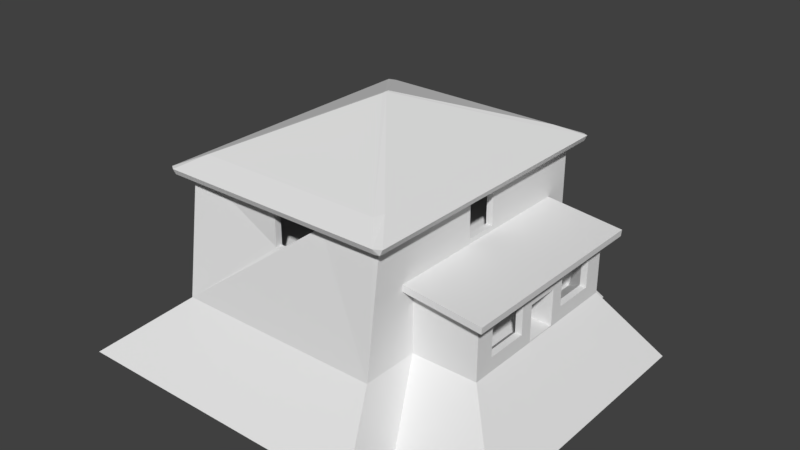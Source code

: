 # Source: Ireland_House_10_LM_Nav.blend  (saved by Blender 2.79.0; exported with 4.5.12 LTS)
import bpy
from mathutils import Matrix  # noqa: F401  (used for matrix-valued properties, if any)

bpy.ops.wm.read_factory_settings(use_empty=True)
scene = bpy.context.scene
scene.name = 'Scene'

# ---- collections
col_collection_1 = bpy.data.collections.new('Collection 1'); scene.collection.children.link(col_collection_1)

# ---- materials (node trees are filled in below, after node groups)
mat_material = bpy.data.materials.new('Material')
mat_material.alpha_threshold = 0.0
mat_material.use_transparent_shadow = False
mat_material.roughness = 0.5
mat_material.line_color = (0.0, 0.0, 0.0, 1.0)

# ---- material node trees

# ---- world
world_world = bpy.data.worlds.new('World'); scene.world = world_world
world_world.color = (0.05088, 0.05088, 0.05088)
world_world.use_sun_shadow = False
world_world.sun_shadow_jitter_overblur = 0.0
world_world.cycles.sampling_method = 'MANUAL'

# ---- meshes
me_cube = bpy.data.meshes.new('Cube')
me_cube.from_pydata([(8.0, 10.0, 0.1837), (8.0, -11.36, 0.1837), (-8.0, -11.36, 0.1837), (-8.0, 10.0, 0.1837), (7.5, 9.5, 0.25), (7.5, -8.151, 0.25), (-7.5, -8.151, 0.25), (8.0, 7.0, 0.1837), (7.5, 7.0, 0.25), (-7.5, 7.0, 0.25), (8.0, -7.0, 0.1837), (13.0, 7.0, 0.1837), (13.0, -7.0, 0.1837), (8.0, 6.5, 0.25), (7.5, 6.5, 0.25), (-7.5, 6.5, 0.25), (8.0, -6.5, 0.25), (11.07, 6.5, 0.25), (11.48, -6.5, 0.25), (8.0, -1.25, 0.25), (7.5, -1.25, 0.25), (13.0, -1.25, 0.25), (11.48, -1.25, 0.25), (11.07, 1.25, 0.25), (8.0, 1.25, 0.25), (7.5, 1.25, 0.25), (13.0, 1.25, 0.25), (7.5, -3.25, 0.25), (-7.5, -3.25, 0.25), (3.25, 7.0, 0.25), (3.25, 6.5, 0.25), (3.25, -3.25, 0.25), (5.75, 7.0, 0.25), (5.75, 6.5, 0.25), (5.75, -3.25, 0.25), (1.25, 9.5, 0.25), (1.25, 7.0, 0.25), (7.5, -2.75, 0.25), (-7.5, -2.75, 0.25), (3.25, -2.75, 0.25), (5.75, -2.75, 0.25), (-7.5, 9.5, 1.25), (-8.0, 5.501, 1.25), (13.0, -5.5, 1.25), (12.5, 5.501, 1.25), (12.5, -1.25, 1.25), (13.0, -1.25, 1.25), (-7.5, 2.25, 1.25), (13.0, 2.25, 1.25), (-8.0, 2.251, 1.25), (12.5, 2.25, 1.25), (-7.5, 5.501, 1.25), (13.0, 5.501, 1.25), (13.0, -2.25, 1.25), (12.5, -5.5, 1.25), (12.5, -2.25, 1.25), (3.25, -9.5, 1.25), (3.25, -10.0, 1.25), (-0.7496, 9.5, 0.25), (-0.7496, -10.0, 1.25), (-0.7496, 9.5, 1.25), (-0.7496, -9.5, 1.25), (12.5, -1.25, 3.0), (13.0, -1.25, 3.0), (8.0, 1.25, 3.0), (7.5, 1.25, 3.0), (13.0, 1.25, 3.0), (12.5, 1.25, 3.0), (5.75, -3.25, 3.0), (12.5, -2.25, 3.0), (3.25, -3.25, 3.0), (3.25, -2.75, 3.0), (5.75, -2.75, 3.0), (8.0, -1.25, 3.0), (7.5, -1.25, 3.0), (-0.7496, -10.0, 4.0), (-8.0, 5.501, 4.0), (13.0, -5.5, 4.0), (-7.5, 2.25, 4.0), (13.0, 2.25, 4.0), (-7.5, 5.501, 4.0), (-8.0, 2.251, 4.0), (12.5, 2.25, 4.0), (13.0, -2.25, 4.0), (12.5, -2.25, 4.0), (12.5, -5.5, 4.0), (3.25, -9.5, 4.0), (3.25, -10.0, 4.0), (-0.7496, -9.5, 4.0), (7.5, 7.0, 4.5), (8.0, -6.5, 4.5), (8.0, 6.5, 4.5), (7.5, 6.5, 4.5), (-7.5, 6.5, 4.5), (12.5, 6.5, 4.5), (12.5, -6.5, 4.5), (12.5, 5.501, 4.5), (8.0, 2.25, 4.5), (8.0, 1.25, 4.5), (-7.5, 2.25, 4.5), (12.5, 1.25, 4.5), (8.0, 5.501, 4.5), (-8.0, 2.251, 4.5), (8.0, -2.25, 4.5), (7.5, -2.75, 4.5), (7.5, -3.25, 4.5), (-7.5, -2.75, 4.5), (-7.5, -3.25, 4.5), (5.75, -3.25, 4.5), (12.5, -2.25, 4.5), (3.25, -10.0, 4.5), (5.75, -2.75, 4.5), (12.5, 5.5, 4.5), (12.5, 5.5, 4.0), (13.0, 5.5, 4.0), (13.0, 5.5, 4.5), (3.25, -9.5, 4.0), (3.25, -10.0, 4.0), (3.25, -9.5, 4.5), (3.25, -10.0, 4.5), (-8.0, 2.251, 4.0), (-7.5, 2.251, 4.0), (-8.0, 2.251, 4.5), (-7.5, 2.251, 4.5), (12.5, 1.25, 5.0), (8.0, -7.0, 5.225), (-7.5, 9.5, 5.0), (8.0, 7.0, 5.225), (7.5, 7.0, 5.0), (-7.5, 7.0, 5.0), (8.0, -6.5, 5.0), (13.0, -7.0, 5.0), (12.5, 7.0, 5.0), (13.0, 7.0, 5.0), (12.5, -7.0, 5.0), (8.0, 6.5, 5.0), (7.5, 6.5, 5.0), (-7.5, 6.5, 5.0), (12.5, 6.5, 5.0), (12.5, -6.5, 5.0), (8.0, 2.25, 5.0), (8.0, 1.25, 5.0), (-7.5, 2.25, 5.0), (13.0, 1.25, 5.0), (8.0, 5.501, 5.0), (7.5, 5.501, 5.0), (13.0, 5.501, 5.0), (8.0, -2.25, 5.0), (7.5, -2.75, 5.0), (7.5, -3.25, 5.0), (-7.5, -2.75, 5.0), (-7.5, -3.25, 5.0), (13.0, -2.25, 5.0), (5.75, -3.25, 5.0), (3.25, -3.25, 5.0), (3.25, -2.75, 5.0), (5.75, -2.75, 5.0), (7.5, -1.25, 5.0), (8.0, -1.25, 5.0), (13.0, 5.5, 5.0), (3.25, -9.5, 5.0), (-7.5, 2.251, 5.0), (8.0, 5.5, 4.5), (8.0, 5.5, 5.0), (-3.5, 9.5, 5.0), (-3.5, 7.0, 5.0), (5.75, 7.0, 4.5), (-7.5, 7.0, 4.5), (3.25, -9.5, 4.5), (3.25, -9.5, 5.0), (5.75, -9.5, 4.5), (7.5, -9.5, 4.5), (-0.7496, -9.5, 4.5), (-7.5, -9.5, 4.5), (5.75, -9.5, 5.0), (7.5, -9.5, 5.0), (-0.7496, -9.5, 5.0), (-7.5, -9.5, 5.0), (3.25, 7.0, 3.0), (3.25, 6.5, 3.0), (5.75, 7.0, 3.0), (5.75, 6.5, 3.0), (5.75, 6.5, 4.5), (-6.5, 6.5, 5.0), (-6.5, 7.0, 5.0), (-4.0, 7.0, 5.0), (-4.0, 6.5, 5.0), (-0.7496, -10.0, 6.0), (-8.0, 5.501, 6.0), (8.0, 1.25, 6.0), (7.5, 1.25, 6.0), (-7.5, 5.501, 6.0), (-0.7496, -9.5, 6.0), (7.5, -1.25, 6.0), (8.0, -1.25, 6.0), (3.25, -9.5, 6.0), (3.25, -10.0, 6.0), (-8.0, 2.251, 6.0), (-7.5, 2.251, 6.0), (7.5, 7.0, 7.75), (7.5, 6.5, 7.75), (5.75, -3.25, 7.75), (3.25, -3.25, 7.75), (3.25, -2.75, 7.75), (5.75, -2.75, 7.75), (-6.5, 6.5, 7.75), (-6.5, 7.0, 7.75), (-4.0, 7.0, 8.75), (-0.7496, -10.0, 8.75), (-8.0, 5.501, 8.75), (8.0, 1.25, 8.75), (7.5, 1.25, 8.75), (-7.5, 2.25, 8.75), (-7.5, 5.501, 8.75), (-8.0, 2.251, 8.75), (3.25, -9.5, 8.75), (3.25, -10.0, 8.75), (-0.7496, -9.5, 8.75), (-4.0, 6.5, 8.75), (-4.0, 6.5, 7.75), (-4.0, 7.0, 7.75), (-4.0, 7.0, 9.25), (7.5, 9.5, 9.25), (7.5, -9.5, 9.25), (-7.5, 9.5, 9.25), (-7.5, -9.5, 9.25), (7.5, 7.0, 9.25), (-7.5, 7.0, 9.25), (7.5, 6.5, 9.25), (-7.5, 6.5, 9.25), (-7.5, 2.25, 9.25), (-8.0, 2.251, 9.25), (7.5, -2.75, 9.25), (7.5, -3.25, 9.25), (-7.5, -2.75, 9.25), (-7.5, -3.25, 9.25), (3.25, -9.5, 9.25), (3.25, -3.25, 9.25), (-0.7496, 9.5, 9.25), (-0.7496, -3.25, 9.25), (-4.0, -2.75, 9.25), (-6.5, -2.75, 9.25), (-4.0, 6.5, 9.25), (-4.0, 6.5, 9.25), (-4.0, 7.0, 9.25), (-8.0, 2.251, 8.75), (-7.5, 2.251, 8.75), (-8.0, 2.251, 9.25), (-7.5, 2.251, 9.25), (3.25, -9.5, 8.75), (3.25, -10.0, 8.75), (3.25, -9.5, 9.25), (7.5, -1.25, 8.75), (8.0, -1.25, 8.75), (8.0, -1.25, 9.25), (8.0, -9.5, 9.75), (8.0, -10.0, 9.75), (-8.0, 10.0, 9.75), (-8.0, -10.0, 9.75), (8.0, 10.0, 9.75), (8.0, 9.5, 9.75), (8.0, -7.0, 9.75), (7.5, -9.5, 9.75), (7.5, -10.0, 9.75), (7.5, -7.0, 9.75), (-7.5, 9.5, 9.75), (-7.5, -9.5, 9.75), (-7.5, 7.0, 9.75), (-8.0, 5.501, 9.75), (-7.5, 6.5, 9.75), (8.0, -5.5, 9.75), (7.5, -5.5, 9.75), (8.0, 2.25, 9.75), (7.5, 2.25, 9.75), (-7.5, 2.25, 9.75), (-7.5, 5.501, 9.75), (-8.0, 2.251, 9.75), (8.0, -2.25, 9.75), (7.5, -3.25, 9.75), (-7.5, -2.75, 9.75), (-7.5, -3.25, 9.75), (3.25, -10.0, 9.75), (-6.5, 6.5, 9.75), (-8.0, 2.251, 9.75), (-7.5, 2.251, 9.75), (3.25, -10.0, 9.75), (-4.0, 9.5, 9.25), (-4.0, 9.5, 9.25), (-6.5, 9.5, 9.75), (3.25, -3.25, 9.25), (-4.0, -2.75, 9.25), (13.91, -8.0, 4.484), (13.96, -8.0, 4.981), (13.91, 8.0, 4.484), (13.96, 8.0, 4.981), (7.762, 8.0, 5.154), (7.762, -8.0, 5.154), (7.816, -8.0, 5.651), (7.816, 8.0, 5.651), (8.45, 7.0, 5.225), (8.45, -7.0, 5.225), (8.45, 6.5, 5.0), (8.45, -6.5, 5.0), (6.988, -8.677, 9.98), (7.199, -8.677, 10.43), (6.988, 8.677, 9.98), (7.199, 8.677, 10.43), (8.801, -11.0, 9.135), (9.012, -11.0, 9.588), (8.801, 11.0, 9.135), (9.012, 11.0, 9.588), (-9.2, -11.0, 9.588), (-8.989, -11.0, 9.135), (-9.2, 11.0, 9.588), (-8.989, 11.0, 9.135), (-7.387, -8.677, 10.43), (-7.176, -8.677, 9.98), (-7.387, 8.677, 10.43), (-7.176, 8.677, 9.98), (-7.177, 9.167, 9.98), (-7.177, 9.378, 10.43), (-8.636, 10.98, 9.135), (-8.636, 11.19, 9.588), (7.158, 9.167, 9.98), (7.158, 9.378, 10.43), (8.616, 10.98, 9.135), (8.616, 11.19, 9.588), (-0.05112, 0.0, 13.81), (-0.1367, 4.662e-07, 13.81), (-0.09936, 0.05047, 13.36), (-0.09936, 0.2618, 13.81), (7.001, -9.262, 9.98), (7.001, -9.473, 10.43), (8.46, -11.07, 9.135), (8.46, -11.29, 9.588), (-7.334, -9.262, 9.98), (-7.334, -9.473, 10.43), (-8.792, -11.07, 9.135), (-8.792, -11.29, 9.588), (-0.07654, -0.1453, 13.36), (-0.07654, -0.3567, 13.81), (9.375, 15.0, -5.25), (9.375, -15.0, -5.25), (-14.63, -15.0, -5.25), (-14.62, 15.0, -5.25), (9.375, 10.5, -5.25), (9.375, -10.5, -5.25), (16.88, 10.5, -5.25), (16.88, -10.5, -5.25)], [], [(92, 182, 181, 33, 14), (54, 85, 77, 43), (109, 103, 98, 100), (293, 295, 298, 294), (319, 329, 330, 320, 322, 321), (152, 83, 53, 46, 63, 66, 143), (25, 24, 64, 65), (4, 35, 36, 29, 30, 15, 38, 39, 31, 28, 6, 5, 27, 34, 40, 37, 20, 19, 16, 18, 22, 21, 26, 23, 17, 13, 24, 25, 14, 33, 32, 8), (39, 38, 106, 111, 72, 71), (92, 14, 25, 65, 74, 20, 37, 104), (51, 42, 49, 47), (44, 50, 48, 52), (55, 54, 43, 53), (57, 87, 86, 56), (45, 62, 63, 46, 21, 22), (27, 105, 108, 68, 34), (136, 200, 199, 128), (229, 243, 290, 241, 234), (183, 184, 206, 205), (30, 29, 178, 179), (49, 81, 78, 47), (6, 28, 107, 173), (91, 101, 97, 98, 103, 90, 16, 19, 73, 64, 24, 13), (257, 3, 2, 258, 276, 231, 214, 102, 81, 49, 42, 76, 120, 122, 197, 188, 209, 245, 247, 283, 268), (306, 327, 304, 308, 310), (187, 192, 217, 208), (171, 105, 27, 5), (31, 39, 71, 70), (63, 62, 67, 66), (16, 90, 95, 18), (61, 88, 75, 59), (330, 328, 340, 327), (156, 153, 201, 204), (70, 71, 72, 68), (65, 64, 73, 74), (83, 152, 147, 103, 109, 84), (68, 108, 107, 28, 31, 70), (6, 173, 172, 118, 116, 88, 61, 56, 86, 168, 170, 171, 5), (36, 35, 164, 165), (77, 85, 84, 83), (17, 23, 67, 100, 112, 113, 82, 50, 44, 96, 94), (8, 89, 128, 199, 226, 222, 4), (47, 78, 99, 106, 38, 15, 93, 123, 121, 80, 51), (112, 162, 163, 159, 115), (23, 26, 66, 67), (227, 267, 269, 229, 137, 129), (180, 166, 89, 8, 32), (126, 129, 165, 164), (251, 225, 235, 239, 289), (155, 154, 151, 177, 176, 169, 174, 153, 156, 148, 136, 186, 185, 184, 183, 137, 150), (108, 105, 171, 170), (105, 149, 175, 171), (149, 153, 174, 175), (99, 102, 214, 212, 142), (151, 107, 173, 177), (147, 152, 143, 124, 141, 158), (270, 271, 264, 261), (100, 98, 97, 162, 112), (127, 299, 132, 133, 11, 7), (79, 82, 113, 114), (55, 69, 45, 22, 18, 95, 109, 84, 85, 54), (52, 48, 79, 114, 115, 159, 143, 66, 26, 21, 46, 53, 43, 77, 83, 152, 131, 12, 11, 133, 146), (75, 88, 116, 117), (76, 80, 121, 120), (50, 82, 79, 48), (157, 158, 194, 193), (1, 256, 263, 281, 216, 110, 87, 57, 59, 75, 117, 119, 196, 187, 208, 250, 285, 258, 2), (299, 301, 138, 132), (302, 300, 134, 139), (138, 135, 144, 146, 133, 132), (291, 292, 297, 296), (109, 95, 90, 103), (154, 155, 203, 202), (92, 182, 166, 89), (108, 170, 168, 172, 173, 107), (124, 100, 98, 141), (94, 96, 101, 91), (190, 189, 210, 211), (95, 139, 130, 90), (159, 163, 140, 141, 124, 143), (160, 195, 196, 119, 118), (138, 94, 91, 135), (166, 180, 178, 29, 36, 9, 167), (32, 33, 181, 180), (111, 106, 167, 166), (8, 89, 92, 14), (12, 131, 134, 300, 125, 10), (93, 167, 9, 15), (179, 178, 180, 181), (104, 111, 182, 92), (315, 328, 317, 313, 311), (148, 104, 92, 89, 128, 136), (188, 191, 213, 209), (219, 243, 229, 137, 183, 205), (161, 198, 197, 122, 123), (189, 190, 193, 194), (192, 187, 196, 195), (191, 188, 197, 198), (149, 233, 237, 239, 235, 151, 154, 202, 201, 153), (216, 215, 169, 168, 110), (190, 145, 157, 193), (181, 182, 166, 180), (40, 72, 111, 104, 37), (259, 257, 268, 275, 269, 267, 265, 260), (66, 143, 124, 100, 67), (185, 207, 221, 226, 199, 128, 89, 166, 167, 129, 227, 244, 220, 206, 184), (100, 67, 62, 45, 69, 84, 109), (215, 236, 223, 175, 174, 169), (17, 94, 91, 13), (20, 74, 73, 19), (149, 175, 223, 233), (186, 218, 207, 185), (212, 230, 234, 150, 142), (147, 158, 194, 253, 254, 130), (232, 228, 200, 136, 145, 190, 211, 252, 193, 157, 148), (137, 229, 248, 246, 213, 191, 198, 161), (130, 139, 134, 131, 152, 147), (235, 225, 177, 151), (34, 68, 72, 40), (68, 108, 170, 174, 153, 156, 111, 72), (4, 222, 238, 224, 126, 41, 60, 58, 35), (52, 146, 144, 101, 96, 44), (51, 80, 76, 42), (202, 203, 204, 201), (205, 206, 220, 219), (56, 61, 59, 57), (247, 248, 284, 283), (230, 231, 276, 274), (223, 236, 237, 233), (211, 210, 253, 252), (186, 136, 200, 228, 242, 218), (160, 176, 177, 225, 251, 249, 217, 192, 195), (257, 259, 0, 3), (208, 217, 249, 250), (240, 232, 148, 156, 204, 203, 155, 150, 234, 241), (126, 224, 227, 129), (282, 288, 265, 267, 269), (209, 213, 246, 245), (127, 7, 0, 259, 260, 272, 277, 270, 261, 255, 256, 1, 10, 125, 130, 254, 253, 210, 189, 194, 158, 141, 140, 144, 135), (244, 227, 224, 287), (255, 262, 263, 256), (53, 83, 84, 69, 55), (273, 278, 277, 272), (294, 298, 297, 292), (106, 150, 137, 129, 167), (269, 229, 234, 279), (30, 179, 181, 182, 93, 15), (227, 267, 265, 224), (221, 286, 238, 222, 226), (225, 266, 280, 235), (242, 228, 232, 240), (252, 253, 194, 193), (293, 294, 292, 291), (291, 296, 295, 293), (130, 125, 300, 302), (127, 135, 301, 299), (309, 310, 308, 307), (312, 311, 313, 314), (338, 334, 332, 340, 336), (327, 340, 332, 304), (328, 330, 320, 317), (315, 336, 340, 328), (311, 338, 336, 315), (336, 340, 339, 335, 337, 338), (321, 322, 326, 325), (306, 324, 330, 327), (333, 334, 338, 337), (310, 326, 324, 306), (326, 322, 320, 330, 324), (304, 332, 334, 308), (307, 308, 334, 333), (307, 333, 331, 303), (312, 337, 338, 311), (316, 335, 337, 312), (317, 320, 322, 313), (314, 321, 322, 313), (314, 321, 319, 318), (309, 325, 326, 310), (305, 323, 325, 309), (333, 337, 335, 331), (314, 318, 316, 312), (319, 321, 325, 323), (309, 307, 303, 305), (2, 3, 344, 343), (10, 12, 348, 346), (3, 0, 341, 344), (12, 11, 347, 348), (0, 7, 345, 341), (11, 7, 345, 347), (10, 1, 342, 346), (1, 2, 343, 342)])
_uv = me_cube.uv_layers.new(name='UVMap')
_uv.uv.foreach_set('vector', [0.2539, 0.7472, 0.2539, 0.7472, 0.2539, 0.7472, 0.2539, 0.7472, 0.2539, 0.7472, 0.2539, 0.2393, 0.2539, 0.2393, 0.2539, 0.2393, 0.2539, 0.2393, 0.2539, 0.7472, 0.2539, 0.7472, 0.2539, 0.7472, 0.2539, 0.7472, 0.7658, 0.2393, 0.7658, 0.2393, 0.7658, 0.2393, 0.7658, 0.2393, 0.2539, 0.7471, 0.2539, 0.7471, 0.2539, 0.7471, 0.2539, 0.7471, 0.2539, 0.7471, 0.2539, 0.7471, 0.2539, 0.7472, 0.2539, 0.7472, 0.2539, 0.7472, 0.2539, 0.7472, 0.2539, 0.7472, 0.2539, 0.7472, 0.2539, 0.7472, 0.2539, 0.7472, 0.2539, 0.7472, 0.2539, 0.7472, 0.2539, 0.7472, 0.7656, 0.7315, 0.7656, 0.7315, 0.7656, 0.7315, 0.7656, 0.7315, 0.7656, 0.7315, 0.7656, 0.7315, 0.7656, 0.7315, 0.7656, 0.7315, 0.7656, 0.7315, 0.7656, 0.7315, 0.7656, 0.7315, 0.7656, 0.7315, 0.7656, 0.7315, 0.7656, 0.7315, 0.7656, 0.7315, 0.7656, 0.7315, 0.7656, 0.7315, 0.7656, 0.7315, 0.7656, 0.7315, 0.7656, 0.7315, 0.7656, 0.7315, 0.7656, 0.7315, 0.7656, 0.7315, 0.7656, 0.7315, 0.7656, 0.7315, 0.7656, 0.7315, 0.7656, 0.7315, 0.7656, 0.7315, 0.7656, 0.7315, 0.7656, 0.7315, 0.7656, 0.7315, 0.7656, 0.7315, 0.2539, 0.7472, 0.2539, 0.7472, 0.2539, 0.7472, 0.2539, 0.7472, 0.2539, 0.7472, 0.2539, 0.7472, 0.2539, 0.7472, 0.2539, 0.7472, 0.2539, 0.7472, 0.2539, 0.7472, 0.2539, 0.7472, 0.2539, 0.7472, 0.2539, 0.7472, 0.2539, 0.7472, 0.2539, 0.2394, 0.2539, 0.2394, 0.2539, 0.2394, 0.2539, 0.2394, 0.2539, 0.2393, 0.2539, 0.2393, 0.2539, 0.2393, 0.2539, 0.2393, 0.2539, 0.2393, 0.2539, 0.2393, 0.2539, 0.2393, 0.2539, 0.2393, 0.2539, 0.2393, 0.2539, 0.2393, 0.2539, 0.2393, 0.2539, 0.2393, 0.2539, 0.2393, 0.2539, 0.2393, 0.2539, 0.2393, 0.2539, 0.2393, 0.2539, 0.2393, 0.2539, 0.2393, 0.2539, 0.7472, 0.2539, 0.7472, 0.2539, 0.7472, 0.2539, 0.7472, 0.2539, 0.7472, 0.2539, 0.7472, 0.2539, 0.7472, 0.2539, 0.7472, 0.2539, 0.7472, 0.2539, 0.7472, 0.2539, 0.7472, 0.2539, 0.7472, 0.2539, 0.7472, 0.2539, 0.7472, 0.2539, 0.7472, 0.2539, 0.7472, 0.2539, 0.7472, 0.2539, 0.7472, 0.2539, 0.7472, 0.2539, 0.7472, 0.2539, 0.7471, 0.2539, 0.7471, 0.2539, 0.2394, 0.2539, 0.2394, 0.2539, 0.2394, 0.2539, 0.2394, 0.2539, 0.7472, 0.2539, 0.7472, 0.2539, 0.7472, 0.2539, 0.7472, 0.2539, 0.7472, 0.2539, 0.7472, 0.2539, 0.7472, 0.2539, 0.7472, 0.2539, 0.7472, 0.2539, 0.7472, 0.2539, 0.7472, 0.2539, 0.7472, 0.2539, 0.7472, 0.2539, 0.7472, 0.2539, 0.7472, 0.2539, 0.7472, 0.2539, 0.7472, 0.2539, 0.7472, 0.2539, 0.7472, 0.2539, 0.7472, 0.2539, 0.7472, 0.2539, 0.7472, 0.2539, 0.7472, 0.2539, 0.7472, 0.2539, 0.7472, 0.2539, 0.7472, 0.2539, 0.7472, 0.2539, 0.7472, 0.254, 0.7472, 0.2539, 0.7472, 0.2539, 0.7472, 0.2539, 0.7472, 0.2539, 0.7472, 0.2539, 0.7472, 0.2539, 0.7472, 0.2539, 0.7472, 0.2539, 0.7472, 0.7616, 0.2393, 0.7616, 0.2393, 0.7616, 0.2393, 0.7616, 0.2393, 0.7616, 0.2393, 0.2539, 0.2393, 0.2539, 0.2393, 0.2539, 0.2393, 0.2539, 0.2393, 0.2539, 0.7472, 0.2539, 0.7472, 0.2539, 0.7472, 0.2539, 0.7472, 0.2539, 0.7472, 0.2539, 0.7472, 0.2539, 0.7472, 0.2539, 0.7472, 0.2539, 0.2393, 0.2539, 0.2393, 0.2539, 0.2393, 0.2539, 0.2393, 0.2539, 0.7472, 0.2539, 0.7472, 0.2539, 0.7472, 0.2539, 0.7472, 0.2539, 0.2393, 0.2539, 0.2393, 0.2539, 0.2393, 0.2539, 0.2393, 0.7616, 0.2393, 0.7616, 0.2393, 0.7616, 0.2393, 0.7616, 0.2393, 0.2539, 0.7472, 0.2539, 0.7472, 0.2539, 0.7472, 0.2539, 0.7472, 0.2539, 0.7472, 0.2539, 0.7472, 0.2539, 0.7472, 0.2539, 0.7472, 0.2539, 0.7472, 0.2539, 0.7472, 0.2539, 0.7472, 0.2539, 0.7472, 0.2539, 0.7471, 0.2539, 0.7471, 0.2539, 0.7471, 0.2539, 0.7471, 0.2539, 0.7471, 0.2539, 0.7471, 0.2539, 0.7472, 0.2539, 0.7472, 0.2539, 0.7472, 0.2539, 0.7472, 0.2539, 0.7472, 0.2539, 0.7472, 0.2539, 0.7472, 0.2539, 0.7472, 0.2539, 0.7472, 0.2539, 0.7472, 0.2539, 0.7472, 0.2539, 0.7472, 0.2539, 0.7472, 0.2539, 0.7472, 0.2539, 0.7472, 0.2539, 0.7472, 0.2539, 0.7472, 0.2539, 0.7472, 0.2539, 0.7472, 0.7656, 0.7315, 0.7656, 0.7315, 0.7656, 0.7315, 0.7656, 0.7315, 0.2539, 0.2393, 0.2539, 0.2393, 0.2539, 0.2393, 0.2539, 0.2393, 0.2539, 0.7472, 0.2539, 0.7472, 0.2539, 0.7472, 0.2539, 0.7472, 0.2539, 0.7472, 0.2539, 0.7472, 0.2539, 0.7472, 0.2539, 0.7472, 0.2539, 0.7472, 0.2539, 0.7472, 0.2539, 0.7472, 0.2539, 0.7472, 0.2539, 0.7472, 0.2539, 0.7472, 0.2539, 0.7472, 0.2539, 0.7472, 0.2539, 0.7472, 0.2539, 0.7472, 0.2539, 0.7472, 0.2539, 0.7472, 0.2539, 0.7472, 0.2539, 0.7472, 0.2539, 0.7472, 0.2539, 0.7472, 0.2539, 0.7472, 0.2539, 0.7472, 0.2539, 0.7472, 0.2539, 0.7472, 0.2539, 0.7472, 0.2539, 0.7472, 0.2539, 0.7472, 0.2539, 0.7472, 0.2539, 0.7472, 0.2539, 0.7472, 0.2539, 0.2393, 0.2539, 0.2393, 0.2539, 0.2393, 0.2539, 0.2393, 0.2539, 0.7472, 0.2539, 0.7472, 0.2539, 0.7472, 0.2539, 0.7472, 0.2539, 0.7472, 0.2539, 0.7472, 0.2539, 0.7472, 0.2539, 0.7472, 0.2539, 0.7472, 0.2539, 0.7472, 0.2539, 0.7472, 0.7656, 0.7315, 0.7656, 0.7315, 0.7656, 0.7315, 0.7656, 0.7315, 0.2539, 0.7472, 0.2539, 0.7472, 0.2539, 0.7472, 0.2539, 0.7472, 0.2539, 0.7472, 0.7656, 0.7315, 0.7656, 0.7315, 0.7656, 0.7315, 0.7656, 0.7315, 0.7656, 0.7315, 0.7656, 0.7315, 0.7656, 0.7315, 0.7656, 0.7315, 0.7656, 0.7315, 0.7656, 0.7315, 0.7656, 0.7315, 0.7656, 0.7315, 0.7656, 0.7315, 0.7656, 0.7315, 0.7656, 0.7315, 0.7656, 0.7315, 0.7656, 0.7315, 0.2539, 0.7472, 0.2539, 0.7472, 0.2539, 0.7472, 0.2539, 0.7472, 0.2539, 0.7471, 0.2539, 0.7471, 0.2539, 0.7471, 0.2539, 0.7471, 0.7656, 0.7315, 0.7656, 0.7315, 0.7656, 0.7315, 0.7656, 0.7315, 0.2539, 0.2394, 0.2539, 0.2394, 0.2539, 0.2394, 0.2539, 0.2394, 0.2539, 0.2394, 0.2539, 0.7471, 0.2539, 0.7471, 0.2539, 0.7471, 0.2539, 0.7471, 0.2539, 0.7472, 0.2539, 0.7472, 0.2539, 0.7472, 0.2539, 0.7472, 0.2539, 0.7472, 0.2539, 0.7472, 0.2539, 0.7472, 0.2539, 0.7472, 0.2539, 0.7472, 0.2539, 0.7472, 0.2539, 0.7472, 0.2539, 0.7472, 0.2539, 0.7472, 0.2539, 0.7472, 0.2539, 0.7472, 0.2539, 0.7472, 0.2539, 0.7472, 0.2539, 0.7472, 0.2539, 0.7472, 0.2539, 0.7472, 0.2539, 0.7472, 0.2539, 0.2393, 0.2539, 0.2393, 0.2539, 0.2393, 0.2539, 0.2393, 0.2539, 0.7472, 0.2539, 0.7472, 0.2539, 0.7472, 0.2539, 0.7472, 0.2539, 0.7472, 0.2539, 0.7472, 0.2539, 0.7472, 0.2539, 0.7472, 0.2539, 0.7472, 0.2539, 0.7472, 0.2539, 0.7472, 0.2539, 0.7472, 0.2539, 0.7472, 0.2539, 0.7472, 0.2539, 0.7472, 0.2539, 0.7472, 0.2539, 0.7472, 0.2539, 0.7472, 0.2539, 0.7472, 0.2539, 0.7472, 0.2539, 0.7472, 0.2539, 0.7472, 0.2539, 0.7472, 0.2539, 0.7472, 0.2539, 0.7472, 0.2539, 0.7472, 0.2539, 0.7472, 0.2539, 0.7472, 0.2539, 0.7472, 0.2539, 0.7472, 0.2539, 0.7472, 0.2539, 0.2393, 0.2539, 0.2393, 0.2539, 0.2393, 0.2539, 0.2393, 0.2539, 0.2394, 0.2539, 0.2394, 0.2539, 0.2394, 0.254, 0.2394, 0.2539, 0.2393, 0.2539, 0.2393, 0.2539, 0.2393, 0.2539, 0.2393, 0.2539, 0.7471, 0.2539, 0.7471, 0.2539, 0.7471, 0.2539, 0.7471, 0.2539, 0.7472, 0.2539, 0.7472, 0.2539, 0.7472, 0.2539, 0.7472, 0.2539, 0.7472, 0.2539, 0.7472, 0.2539, 0.7472, 0.2539, 0.7472, 0.2539, 0.7472, 0.2539, 0.7472, 0.2539, 0.7472, 0.2539, 0.7472, 0.2539, 0.7472, 0.2539, 0.7472, 0.2539, 0.7472, 0.2539, 0.7472, 0.2539, 0.7472, 0.2539, 0.7472, 0.2539, 0.7472, 0.2539, 0.7472, 0.2539, 0.7472, 0.2539, 0.7472, 0.2539, 0.7472, 0.2539, 0.7472, 0.2539, 0.7472, 0.2539, 0.7472, 0.2539, 0.7472, 0.2539, 0.7472, 0.2539, 0.7472, 0.2539, 0.7472, 0.2539, 0.7472, 0.2539, 0.7472, 0.2539, 0.7472, 0.7658, 0.2393, 0.7658, 0.2393, 0.7658, 0.2393, 0.7658, 0.2393, 0.2539, 0.7472, 0.2539, 0.7472, 0.2539, 0.7472, 0.2539, 0.7472, 0.2539, 0.7472, 0.2539, 0.7472, 0.2539, 0.7472, 0.2539, 0.7472, 0.2539, 0.7471, 0.2539, 0.7471, 0.2539, 0.7471, 0.2539, 0.7471, 0.2539, 0.7472, 0.2539, 0.7472, 0.2539, 0.7472, 0.2539, 0.7472, 0.2539, 0.7472, 0.2539, 0.7472, 0.2539, 0.7471, 0.2539, 0.7471, 0.2539, 0.7471, 0.2539, 0.7471, 0.2539, 0.7472, 0.2539, 0.7472, 0.2539, 0.7472, 0.2539, 0.7472, 0.2539, 0.2393, 0.2539, 0.2393, 0.2539, 0.2393, 0.2539, 0.2393, 0.2539, 0.7472, 0.2539, 0.7472, 0.2539, 0.7472, 0.2539, 0.7472, 0.2539, 0.7472, 0.2539, 0.7472, 0.2539, 0.7472, 0.2539, 0.7472, 0.2539, 0.7472, 0.2539, 0.7472, 0.2539, 0.7472, 0.2539, 0.7472, 0.2539, 0.7472, 0.2539, 0.7472, 0.2539, 0.7472, 0.2539, 0.7472, 0.2539, 0.7472, 0.2539, 0.7472, 0.2539, 0.7472, 0.2539, 0.7471, 0.2539, 0.7471, 0.2539, 0.7471, 0.2539, 0.7472, 0.2539, 0.7472, 0.2539, 0.7472, 0.2539, 0.7471, 0.2539, 0.7472, 0.2539, 0.7472, 0.2539, 0.7472, 0.2539, 0.7472, 0.2539, 0.7472, 0.2539, 0.7472, 0.2539, 0.7472, 0.2539, 0.7472, 0.2539, 0.7471, 0.2539, 0.7471, 0.2539, 0.7471, 0.2539, 0.7471, 0.2539, 0.7472, 0.2539, 0.7472, 0.2539, 0.7472, 0.2539, 0.7472, 0.2539, 0.7472, 0.2539, 0.7472, 0.2539, 0.7471, 0.2539, 0.7471, 0.2539, 0.7472, 0.2539, 0.7472, 0.2539, 0.7471, 0.2539, 0.7471, 0.2539, 0.7471, 0.2539, 0.7471, 0.2539, 0.7472, 0.2539, 0.7472, 0.2539, 0.7472, 0.2539, 0.7472, 0.7616, 0.2393, 0.7616, 0.2393, 0.7616, 0.2393, 0.7616, 0.2393, 0.7616, 0.2393, 0.2539, 0.7472, 0.2539, 0.7472, 0.2539, 0.7472, 0.2539, 0.7472, 0.2539, 0.7472, 0.2539, 0.7472, 0.2539, 0.2394, 0.2539, 0.2394, 0.2539, 0.2394, 0.2539, 0.2394, 0.2539, 0.7472, 0.2539, 0.7472, 0.2539, 0.7472, 0.2539, 0.7472, 0.2539, 0.7472, 0.2539, 0.7472, 0.2539, 0.7472, 0.2539, 0.7472, 0.2539, 0.7472, 0.2539, 0.7472, 0.2539, 0.7472, 0.2539, 0.2393, 0.2539, 0.2393, 0.2539, 0.2393, 0.2539, 0.2393, 0.2539, 0.2393, 0.2539, 0.2393, 0.2539, 0.2393, 0.2539, 0.2393, 0.2539, 0.2394, 0.2539, 0.2394, 0.2539, 0.2394, 0.2539, 0.2394, 0.2539, 0.7472, 0.2539, 0.7472, 0.2539, 0.7472, 0.2539, 0.7472, 0.2539, 0.7472, 0.2539, 0.7472, 0.2539, 0.7472, 0.2539, 0.7472, 0.2539, 0.7472, 0.2539, 0.7472, 0.2539, 0.2393, 0.2539, 0.2393, 0.2539, 0.2393, 0.2539, 0.2393, 0.2539, 0.2393, 0.2539, 0.7472, 0.2539, 0.7472, 0.2539, 0.7472, 0.2539, 0.7472, 0.2539, 0.7471, 0.2539, 0.7471, 0.2539, 0.7471, 0.2539, 0.7471, 0.2539, 0.7472, 0.2539, 0.7472, 0.2539, 0.7472, 0.2539, 0.7472, 0.2539, 0.7472, 0.2539, 0.7472, 0.2539, 0.7472, 0.2539, 0.7472, 0.2539, 0.7472, 0.2539, 0.7472, 0.2539, 0.7472, 0.2539, 0.7472, 0.2539, 0.7472, 0.2539, 0.7471, 0.2539, 0.7471, 0.2539, 0.7471, 0.2539, 0.7471, 0.2539, 0.7471, 0.2539, 0.7472, 0.2539, 0.7472, 0.2539, 0.7472, 0.2539, 0.7472, 0.2539, 0.7472, 0.2539, 0.7472, 0.2539, 0.7472, 0.2539, 0.7472, 0.2539, 0.7472, 0.2539, 0.7472, 0.2539, 0.7472, 0.2539, 0.7472, 0.2539, 0.7472, 0.2539, 0.7472, 0.2539, 0.7472, 0.2539, 0.7472, 0.2539, 0.7472, 0.2539, 0.7472, 0.2539, 0.7472, 0.2539, 0.7472, 0.2539, 0.7472, 0.2539, 0.7472, 0.2539, 0.7472, 0.2539, 0.7472, 0.2539, 0.7472, 0.2539, 0.7472, 0.2539, 0.7472, 0.2539, 0.7472, 0.2539, 0.7472, 0.2539, 0.7472, 0.2539, 0.7472, 0.2539, 0.7472, 0.2539, 0.7472, 0.2539, 0.7472, 0.2539, 0.7472, 0.2539, 0.7472, 0.2539, 0.7472, 0.2539, 0.7472, 0.2539, 0.7472, 0.2539, 0.7472, 0.2539, 0.7472, 0.2539, 0.7472, 0.2539, 0.7472, 0.2539, 0.7472, 0.2539, 0.7472, 0.2539, 0.7472, 0.2539, 0.7472, 0.2539, 0.7472, 0.2539, 0.7472, 0.2539, 0.7472, 0.2539, 0.7472, 0.2539, 0.7472, 0.2539, 0.7472, 0.2539, 0.7472, 0.2539, 0.7472, 0.2539, 0.7472, 0.2539, 0.7472, 0.2539, 0.7472, 0.2539, 0.7472, 0.2539, 0.7472, 0.2539, 0.7472, 0.2539, 0.7472, 0.2539, 0.7472, 0.2539, 0.7472, 0.2539, 0.7472, 0.2539, 0.7472, 0.2539, 0.7472, 0.2539, 0.7472, 0.254, 0.7472, 0.2539, 0.7472, 0.2539, 0.7472, 0.2539, 0.7472, 0.2539, 0.7472, 0.2539, 0.7472, 0.2539, 0.7472, 0.2539, 0.7472, 0.2539, 0.7472, 0.2539, 0.7472, 0.2539, 0.7472, 0.2539, 0.7472, 0.2539, 0.7472, 0.2539, 0.7472, 0.2539, 0.7472, 0.2539, 0.7472, 0.2539, 0.7472, 0.2539, 0.7472, 0.2539, 0.7472, 0.2539, 0.7472, 0.2539, 0.7471, 0.2539, 0.7471, 0.2539, 0.7471, 0.2539, 0.7471, 0.2539, 0.7471, 0.2539, 0.7471, 0.2539, 0.7471, 0.2539, 0.7471, 0.2539, 0.7472, 0.2539, 0.7472, 0.2539, 0.7472, 0.2539, 0.7472, 0.2539, 0.7472, 0.2539, 0.7472, 0.2539, 0.7472, 0.2539, 0.7472, 0.2539, 0.7472, 0.2539, 0.2393, 0.2539, 0.2393, 0.2539, 0.2393, 0.2539, 0.2393, 0.2539, 0.2393, 0.2539, 0.2393, 0.2539, 0.2394, 0.2539, 0.2394, 0.2539, 0.2394, 0.2539, 0.2394, 0.2539, 0.7472, 0.2539, 0.7472, 0.2539, 0.7472, 0.2539, 0.7472, 0.2539, 0.7472, 0.2539, 0.7472, 0.2539, 0.7472, 0.2539, 0.7472, 0.2539, 0.2393, 0.2539, 0.2393, 0.2539, 0.2393, 0.2539, 0.2393, 0.2539, 0.7472, 0.2539, 0.7472, 0.2539, 0.7472, 0.2539, 0.7472, 0.2539, 0.7472, 0.2539, 0.7472, 0.2539, 0.7472, 0.2539, 0.7472, 0.2539, 0.7472, 0.2539, 0.7472, 0.2539, 0.7472, 0.2539, 0.7472, 0.2539, 0.2393, 0.2539, 0.2393, 0.2539, 0.2393, 0.2539, 0.2393, 0.2539, 0.7472, 0.2539, 0.7472, 0.2539, 0.7472, 0.2539, 0.7472, 0.2539, 0.7472, 0.2539, 0.7472, 0.2539, 0.7472, 0.2539, 0.7472, 0.2539, 0.7472, 0.2539, 0.7472, 0.2539, 0.7472, 0.2539, 0.7472, 0.2539, 0.7472, 0.2539, 0.7472, 0.2539, 0.7472, 0.2539, 0.7472, 0.2539, 0.7472, 0.2539, 0.7472, 0.2539, 0.7472, 0.2539, 0.2393, 0.2539, 0.2393, 0.2539, 0.2393, 0.2539, 0.2393, 0.2539, 0.7472, 0.2539, 0.7472, 0.2539, 0.7472, 0.2539, 0.7472, 0.2539, 0.7472, 0.2539, 0.7472, 0.2539, 0.7472, 0.2539, 0.7472, 0.2539, 0.7472, 0.2539, 0.7472, 0.2539, 0.7472, 0.2539, 0.7472, 0.2539, 0.7472, 0.2539, 0.7472, 0.2539, 0.7471, 0.2539, 0.7471, 0.2539, 0.7471, 0.2539, 0.7471, 0.2539, 0.7471, 0.2539, 0.2394, 0.2539, 0.2394, 0.2539, 0.2394, 0.2539, 0.2394, 0.2539, 0.7472, 0.2539, 0.7472, 0.2539, 0.7472, 0.2539, 0.7472, 0.2539, 0.7472, 0.2539, 0.7472, 0.2539, 0.7472, 0.2539, 0.7472, 0.2539, 0.7472, 0.2539, 0.7472, 0.2539, 0.7472, 0.2539, 0.7472, 0.2539, 0.7472, 0.2539, 0.7472, 0.2539, 0.7472, 0.2539, 0.7472, 0.2539, 0.7472, 0.2539, 0.7472, 0.2539, 0.7472, 0.2539, 0.7472, 0.2539, 0.7472, 0.2539, 0.7472, 0.2539, 0.7472, 0.2539, 0.7472, 0.2539, 0.7472, 0.2539, 0.7472, 0.2539, 0.7472, 0.2539, 0.7472, 0.2539, 0.7472, 0.2539, 0.7472, 0.2539, 0.7472, 0.2539, 0.7472, 0.2539, 0.7472, 0.2539, 0.2393, 0.2539, 0.2393, 0.2539, 0.2393, 0.2539, 0.2393, 0.2539, 0.2393, 0.2539, 0.7472, 0.2539, 0.7472, 0.2539, 0.7472, 0.2539, 0.7472, 0.7658, 0.2393, 0.7658, 0.2393, 0.7658, 0.2393, 0.7658, 0.2393, 0.2539, 0.7472, 0.2539, 0.7472, 0.2539, 0.7472, 0.2539, 0.7472, 0.2539, 0.7472, 0.2539, 0.7472, 0.2539, 0.7472, 0.2539, 0.7472, 0.2539, 0.7472, 0.2539, 0.7472, 0.2539, 0.7471, 0.2539, 0.7471, 0.2539, 0.7471, 0.2539, 0.7471, 0.2539, 0.7472, 0.2539, 0.7472, 0.2539, 0.7472, 0.2539, 0.7472, 0.2539, 0.7472, 0.2539, 0.7472, 0.2539, 0.7472, 0.2539, 0.7472, 0.2539, 0.7472, 0.2539, 0.7472, 0.2539, 0.7471, 0.2539, 0.7471, 0.2539, 0.7471, 0.2539, 0.7471, 0.2539, 0.7472, 0.2539, 0.7472, 0.2539, 0.7472, 0.2539, 0.7472, 0.2539, 0.2393, 0.2539, 0.2393, 0.2539, 0.2393, 0.2539, 0.2393, 0.7658, 0.2393, 0.7658, 0.2393, 0.7658, 0.2393, 0.7658, 0.2393, 0.7658, 0.2393, 0.7658, 0.2393, 0.7658, 0.2393, 0.7658, 0.2393, 0.2539, 0.7472, 0.2539, 0.7472, 0.2539, 0.7472, 0.2539, 0.7472, 0.2539, 0.7472, 0.2539, 0.7472, 0.2539, 0.7472, 0.2539, 0.7472, 0.7616, 0.2393, 0.7616, 0.2393, 0.7616, 0.2393, 0.7616, 0.2393, 0.7616, 0.2393, 0.7616, 0.2393, 0.7616, 0.2393, 0.7616, 0.2393, 0.7616, 0.2393, 0.7616, 0.2393, 0.7616, 0.2393, 0.7616, 0.2393, 0.7616, 0.2393, 0.7616, 0.2393, 0.7616, 0.2393, 0.7616, 0.2393, 0.7616, 0.2393, 0.7616, 0.2393, 0.7616, 0.2393, 0.7616, 0.2393, 0.7616, 0.2393, 0.7616, 0.2393, 0.7616, 0.2393, 0.7616, 0.2393, 0.7616, 0.2393, 0.7616, 0.2393, 0.7616, 0.2393, 0.7616, 0.2393, 0.7616, 0.2393, 0.2539, 0.7471, 0.2539, 0.7471, 0.2539, 0.7471, 0.2539, 0.7471, 0.2539, 0.7471, 0.2539, 0.7471, 0.7616, 0.2393, 0.7616, 0.2393, 0.7616, 0.2393, 0.7616, 0.2393, 0.7616, 0.2393, 0.7616, 0.2393, 0.7616, 0.2393, 0.7616, 0.2393, 0.7616, 0.2393, 0.7616, 0.2393, 0.7616, 0.2393, 0.7616, 0.2393, 0.7616, 0.2393, 0.7616, 0.2393, 0.7616, 0.2393, 0.7616, 0.2393, 0.7616, 0.2393, 0.7616, 0.2393, 0.7616, 0.2393, 0.7616, 0.2393, 0.7616, 0.2393, 0.7616, 0.2393, 0.7616, 0.2393, 0.7616, 0.2393, 0.7616, 0.2393, 0.7616, 0.2393, 0.7616, 0.2393, 0.7616, 0.2393, 0.7616, 0.2393, 0.7616, 0.2393, 0.7616, 0.2393, 0.7616, 0.2393, 0.7616, 0.2393, 0.7616, 0.2393, 0.7616, 0.2393, 0.7616, 0.2393, 0.7616, 0.2393, 0.7616, 0.2393, 0.7616, 0.2393, 0.7616, 0.2393, 0.7616, 0.2393, 0.7616, 0.2393, 0.7616, 0.2393, 0.7616, 0.2393, 0.7616, 0.2393, 0.7616, 0.2393, 0.7616, 0.2393, 0.7616, 0.2393, 0.7616, 0.2393, 0.7616, 0.2393, 0.7616, 0.2393, 0.7616, 0.2393, 0.7616, 0.2393, 0.7616, 0.2393, 0.7616, 0.2393, 0.7616, 0.2393, 0.7616, 0.2393, 0.7616, 0.2393, 0.7616, 0.2393, 0.7616, 0.2393, 0.7616, 0.2393, 0.7616, 0.2393, 0.7616, 0.2393, 0.7616, 0.2393, 0.7616, 0.2393, 0.7616, 0.2393, 0.7616, 0.2393, 0.7616, 0.2393, 0.7616, 0.2393, 0.7616, 0.2393, 0.7616, 0.2393, 0.7616, 0.2393, 0.7616, 0.2393, 0.7616, 0.2393, 0.7616, 0.2393, 0.7616, 0.2393, 0.7616, 0.2393, 0.2539, 0.7472, 0.2539, 0.7472, 0.2539, 0.7472, 0.2539, 0.7472, 0.2539, 0.7472, 0.2539, 0.7472, 0.2539, 0.7472, 0.2539, 0.7472, 0.2539, 0.7472, 0.2539, 0.7472, 0.2539, 0.7472, 0.2539, 0.7472, 0.2539, 0.7472, 0.2539, 0.7472, 0.2539, 0.7472, 0.2539, 0.7472, 0.2539, 0.7472, 0.2539, 0.7472, 0.2539, 0.7472, 0.2539, 0.7472, 0.2539, 0.7472, 0.2539, 0.7472, 0.2539, 0.7472, 0.2539, 0.7472, 0.2539, 0.7472, 0.2539, 0.7472, 0.2539, 0.7472, 0.2539, 0.7472, 0.2539, 0.7472, 0.2539, 0.7472, 0.2539, 0.7472, 0.2539, 0.7472])
me_cube.materials.append(mat_material)
me_cube.use_remesh_preserve_volume = False
me_cube.use_remesh_preserve_attributes = False
me_cube.use_mirror_vertex_groups = False
me_cube.update()

# ---- objects
ob_house1 = bpy.data.objects.new('house1', me_cube)

# ---- transforms, parenting, visibility, modifiers, constraints
ob_house1.location = (0.0, 0.0, 0.0)
ob_house1.lock_rotations_4d = False
ob_house1.empty_display_type = 'ARROWS'
ob_house1.lineart.crease_threshold = 0.0

# ---- collection membership
col_collection_1.objects.link(ob_house1)

# ---- scene / render settings (as saved in the file)
scene.frame_start = 1; scene.frame_end = 250; scene.frame_set(1)
scene.render.engine = 'BLENDER_EEVEE_NEXT'
scene.render.resolution_percentage = 50
scene.render.dither_intensity = 0.0
scene.cycles.use_denoising = False
scene.cycles.samples = 128
scene.cycles.sampling_pattern = 'TABULATED_SOBOL'
scene.cycles.use_adaptive_sampling = False
scene.cycles.use_light_tree = False
scene.cycles.blur_glossy = 0.0
scene.cycles.sample_clamp_indirect = 0.0
scene.view_settings.view_transform = 'Standard'
bpy.context.view_layer.update()

# ---- added for rendering (the .blend has no active camera and no usable light): camera, sun
cam_auto = bpy.data.cameras.new('AutoCamera')
cam_auto.lens = 50.0
cam_auto.sensor_width = 36.0
cam_auto.clip_end = 1000.0
ob_auto_camera = bpy.data.objects.new('AutoCamera', cam_auto)
scene.collection.objects.link(ob_auto_camera)
ob_auto_camera.location = (45.0677, -52.7312, 39.4362)
ob_auto_camera.rotation_euler = (1.09748, -7.21219e-08, 0.694738)
scene.camera = ob_auto_camera
light_auto_sun = bpy.data.lights.new('AutoSun', 'SUN')
light_auto_sun.energy = 3.0
light_auto_sun.angle = 0.0523599
ob_auto_sun = bpy.data.objects.new('AutoSun', light_auto_sun)
scene.collection.objects.link(ob_auto_sun)
ob_auto_sun.rotation_euler = (0.872665, 0.174533, 0.523599)
bpy.context.view_layer.update()
